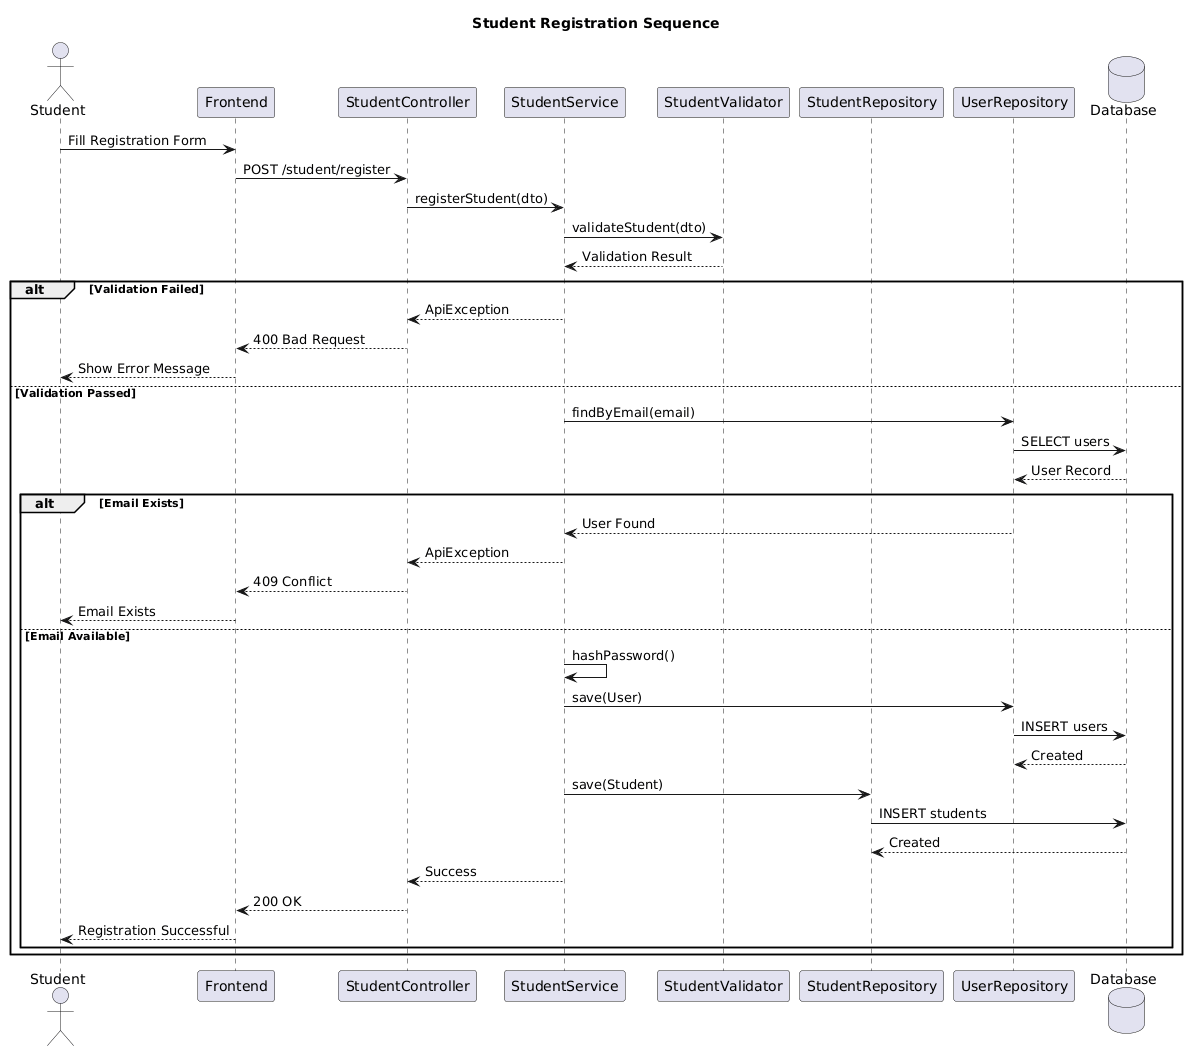

The diagram above was rendered by PlantUML. Its source (embedded in the PNG):
@startuml
title Student Registration Sequence

actor Student
participant Frontend
participant StudentController
participant StudentService
participant StudentValidator
participant StudentRepository
participant UserRepository
database Database

Student -> Frontend : Fill Registration Form
Frontend -> StudentController : POST /student/register
StudentController -> StudentService : registerStudent(dto)
StudentService -> StudentValidator : validateStudent(dto)
StudentValidator --> StudentService : Validation Result

alt Validation Failed
    StudentService --> StudentController : ApiException
    StudentController --> Frontend : 400 Bad Request
    Frontend --> Student : Show Error Message
else Validation Passed
    StudentService -> UserRepository : findByEmail(email)
    UserRepository -> Database : SELECT users
    Database --> UserRepository : User Record

    alt Email Exists
        UserRepository --> StudentService : User Found
        StudentService --> StudentController : ApiException
        StudentController --> Frontend : 409 Conflict
        Frontend --> Student : Email Exists
    else Email Available
        StudentService -> StudentService : hashPassword()
        StudentService -> UserRepository : save(User)
        UserRepository -> Database : INSERT users
        Database --> UserRepository : Created

        StudentService -> StudentRepository : save(Student)
        StudentRepository -> Database : INSERT students
        Database --> StudentRepository : Created

        StudentService --> StudentController : Success
        StudentController --> Frontend : 200 OK
        Frontend --> Student : Registration Successful
    end
end
@enduml